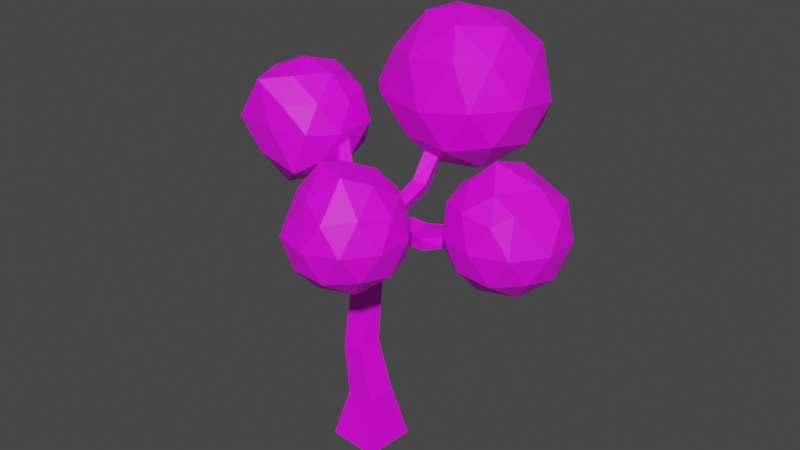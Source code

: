 # Source: tree01.fbx.blend  (saved by Blender 3.4.6; exported with 4.5.12 LTS)
import bpy
from mathutils import Matrix  # noqa: F401  (used for matrix-valued properties, if any)

bpy.ops.wm.read_factory_settings(use_empty=True)
scene = bpy.context.scene
scene.name = 'Scene'

# ---- collections
col_collection = bpy.data.collections.new('Collection'); scene.collection.children.link(col_collection)

# ---- images (referenced by path relative to the original .blend; pixels are not part of the script)
import os
ASSET_DIR = os.environ.get("B2B_ASSET_DIR", "")  # directory of the original .blend (textures are referenced by path, not embedded)
HERE = os.path.dirname(os.path.abspath(__file__))  # packed textures are extracted next to this script under _unpacked/

def load_image(name, relpath, width, height, colorspace="sRGB"):
    """Load a texture the original file referenced (path relative to the .blend, or extracted next to this script)."""
    p = next((c for c in (os.path.join(HERE, relpath), os.path.join(ASSET_DIR, relpath)) if relpath and os.path.exists(c)), "")
    if p:
        img = bpy.data.images.load(p, check_existing=True)
        img.name = name
    else:  # same state as the original file: an image datablock whose file is absent (Cycles renders it pink)
        img = bpy.data.images.new(name, width, height)
        img.source = "FILE"
        img.filepath = "//" + (relpath or name)
    img.colorspace_settings.name = colorspace
    return img
img_imphenziapalette01_png = load_image('ImphenziaPalette01.png', 'ImphenziaPalette01.png', 1024, 1024, 'sRGB')

# ---- materials (node trees are filled in below, after node groups)
mat_material_001 = bpy.data.materials.new('Material.001')
mat_material_001.use_transparent_shadow = False

# ---- material node trees
mat_material_001.use_nodes = True; mat_material_001.node_tree.nodes.clear()
_N = mat_material_001.node_tree.nodes; _L = mat_material_001.node_tree.links
n0 = _N.new('ShaderNodeOutputMaterial'); n0.name = 'Material Output'; n0.location = (300, 300)
n1 = _N.new('ShaderNodeTexImage'); n1.name = 'Image Texture'; n1.location = (-467, 207)
n1.image = img_imphenziapalette01_png
n1.interpolation = 'Closest'
n2 = _N.new('ShaderNodeBsdfPrincipled'); n2.name = 'Principled BSDF'; n2.location = (10, 300)
n2.distribution = 'GGX'
n2.subsurface_method = 'RANDOM_WALK_SKIN'
n2.inputs[3].default_value = 1.45
n2.inputs[27].default_value = (0.0, 0.0, 0.0, 1.0)
n2.inputs[28].default_value = 1.0
_L.new(n2.outputs[0], n0.inputs[0])
_L.new(n1.outputs[0], n2.inputs[0])
n0.is_active_output = True

# ---- world
world_world = bpy.data.worlds.new('World'); scene.world = world_world
world_world.use_nodes = True; world_world.node_tree.nodes.clear()
_N = world_world.node_tree.nodes; _L = world_world.node_tree.links
n0 = _N.new('ShaderNodeOutputWorld'); n0.name = 'World Output'; n0.location = (300, 300)
n1 = _N.new('ShaderNodeBackground'); n1.name = 'Background'; n1.location = (10, 300)
n1.inputs[0].default_value = (0.05088, 0.05088, 0.05088, 1.0)
_L.new(n1.outputs[0], n0.inputs[0])
n0.is_active_output = True
world_world.color = (0.05088, 0.05088, 0.05088)
world_world.use_sun_shadow = False
world_world.sun_shadow_jitter_overblur = 0.0

# ---- meshes
me_cube_001 = bpy.data.meshes.new('Cube.001')
me_cube_001.from_pydata([(-1.124, -0.9673, -1.0), (-0.6525, -0.5738, 0.9333), (-0.9445, 1.025, -1.0), (-0.5458, 0.5515, 0.9333), (0.8688, -1.146, -1.0), (0.4655, -0.6792, 1.067), (1.047, 0.8462, -1.0), (0.5716, 0.4462, 1.067), (-0.9769, -0.4426, 2.795), (-0.9024, 0.4684, 2.784), (-0.03114, 0.4004, 3.052), (-0.1056, -0.5106, 3.063), (-1.353, 0.4529, 5.256), (-1.242, 1.292, 5.31), (-0.4309, 1.171, 5.528), (-0.5417, 0.3316, 5.473), (-0.5337, 1.12, 7.456), (-0.4017, 1.925, 7.599), (0.4579, 1.839, 7.757), (0.3195, 0.6475, 7.576), (0.2949, 1.703, 7.324), (0.2173, 0.7564, 7.251), (-0.7112, 1.01, 7.018), (-0.5566, 1.941, 7.116), (-3.001, 1.59, 8.177), (-2.67, 2.169, 8.271), (-3.273, 1.58, 7.891), (-2.972, 2.161, 7.975), (-4.142, 3.004, 9.417), (-3.959, 3.251, 9.46), (-4.286, 3.02, 9.31), (-4.109, 3.272, 9.351), (1.043, 1.913, 7.696), (0.8308, 0.9573, 7.512), (1.012, 1.763, 7.238), (0.8265, 0.9272, 7.168), (1.704, 1.87, 7.885), (1.572, 0.7663, 7.717), (1.854, 1.717, 7.446), (1.772, 0.7594, 7.312), (2.42, 1.81, 8.113), (2.431, 0.9712, 7.985), (2.763, 1.641, 7.812), (2.688, 0.8071, 7.701), (2.492, 1.806, 8.465), (2.541, 0.9497, 8.375), (2.854, 1.636, 8.307), (2.797, 0.8001, 8.229), (2.63, 1.798, 8.984), (2.75, 0.9417, 8.85), (2.78, 1.644, 8.654), (2.958, 0.7888, 8.538), (3.251, 1.768, 9.315), (3.391, 0.9014, 9.175), (3.404, 1.596, 8.913), (3.545, 0.744, 8.781), (0.3618, 0.2771, 7.596), (0.2579, 0.2109, 7.366), (0.8756, 0.2503, 7.565), (0.8606, 0.1826, 7.29), (0.02689, 0.07403, 7.951), (-0.07954, -0.1288, 7.702), (1.058, 0.08764, 7.807), (0.9868, -0.2395, 7.44), (0.2219, -1.115, 9.098), (0.02833, -1.426, 8.853), (0.7621, -1.119, 8.971), (0.7419, -1.428, 8.72), (-1.282, 1.127, 7.206), (-1.106, 1.951, 7.302), (-1.089, 1.242, 7.616), (-0.9313, 1.921, 7.748), (-0.2694, 3.442, 8.289), (-0.401, 3.735, 7.896), (-0.9576, 3.644, 8.023), (-0.8053, 3.36, 8.38), (-0.1865, 4.214, 9.378), (-0.3474, 4.537, 9.171), (-0.8966, 4.478, 9.303), (-0.7713, 4.136, 9.553), (-0.2231, 4.213, 9.662), (-0.385, 4.577, 9.339), (-0.9631, 4.681, 9.578), (-0.7836, 4.701, 10.0), (-0.1168, 5.63, 9.667), (-0.3838, 5.149, 8.967), (-1.084, 5.221, 9.203), (-0.6982, 5.645, 9.829), (-0.0527, 6.397, 9.562), (-0.2476, 6.191, 9.014), (-0.8369, 6.252, 9.213), (-0.5788, 6.435, 9.721), (0.6778, -1.974, 6.674), (2.3, -3.153, 7.913), (0.05821, -3.881, 7.913), (-1.327, -1.974, 7.913), (0.05821, -0.06732, 7.913), (2.3, -0.7957, 7.913), (1.297, -3.881, 9.918), (-0.766, -2.776, 10.21), (-0.9444, -0.7957, 9.918), (1.297, -0.06732, 9.918), (2.683, -1.974, 9.918), (0.2839, -1.755, 11.21), (0.3136, -3.095, 7.009), (1.631, -2.667, 7.009), (1.267, -3.788, 7.737), (2.585, -1.974, 7.737), (1.631, -1.282, 7.009), (-0.5008, -1.974, 7.009), (-0.865, -3.095, 7.737), (0.3136, -0.8534, 7.009), (-0.865, -0.8534, 7.737), (1.267, -0.1607, 7.737), (2.81, -2.667, 8.916), (2.81, -1.282, 8.916), (0.6778, -4.216, 8.916), (1.995, -3.788, 8.916), (-1.454, -2.667, 8.916), (-0.6399, -3.788, 8.916), (-0.6399, -0.1606, 8.916), (-1.454, -1.282, 8.916), (1.995, -0.1606, 8.916), (0.6778, 0.2675, 8.916), (2.221, -3.095, 10.09), (0.2669, -3.411, 10.39), (-1.229, -1.974, 10.09), (0.08852, -0.1607, 10.09), (2.168, -1.014, 10.2), (1.11, -2.657, 11.13), (1.856, -1.974, 10.82), (-0.2559, -2.202, 11.14), (-0.2757, -1.282, 10.82), (1.042, -0.8534, 10.82), (4.892, 1.336, 6.674), (6.514, 0.1571, 7.913), (4.272, -0.5713, 7.913), (2.887, 1.336, 7.913), (4.272, 3.243, 7.913), (6.514, 2.514, 7.913), (5.512, -0.5713, 9.918), (3.26, 0.1235, 9.909), (3.26, 2.564, 9.909), (5.512, 3.243, 9.918), (6.897, 1.336, 9.918), (4.498, 1.05, 11.4), (4.528, 0.2148, 7.009), (5.846, 0.6429, 7.009), (5.481, -0.478, 7.737), (6.799, 1.336, 7.737), (5.846, 2.028, 7.009), (3.713, 1.336, 7.009), (3.349, 0.2148, 7.737), (4.528, 2.457, 7.009), (3.349, 2.457, 7.737), (5.481, 3.149, 7.737), (7.024, 0.6429, 8.916), (7.024, 2.028, 8.916), (4.892, -0.9061, 8.916), (6.21, -0.478, 8.916), (2.76, 0.6429, 8.916), (3.574, -0.478, 8.916), (3.574, 3.149, 8.916), (2.76, 2.028, 8.916), (6.21, 3.149, 8.916), (4.892, 3.577, 8.916), (6.041, -0.07058, 10.33), (4.329, -0.5339, 10.09), (2.965, 1.344, 10.09), (4.303, 3.149, 10.09), (6.435, 2.457, 10.09), (5.119, 0.1152, 10.72), (6.071, 1.336, 10.82), (3.842, 0.5731, 10.69), (3.952, 2.061, 10.85), (4.871, 2.178, 11.07), (-0.2142, 6.113, 8.269), (2.078, 4.34, 10.12), (-1.065, 3.323, 10.12), (-3.009, 5.925, 10.11), (-1.066, 8.675, 10.11), (2.077, 7.647, 10.12), (1.04, 3.248, 13.3), (-2.456, 4.248, 13.01), (-2.457, 7.557, 13.01), (0.686, 8.572, 13.02), (2.629, 5.893, 13.02), (-0.04506, 5.64, 14.72), (-0.7168, 4.489, 8.788), (1.131, 5.085, 8.791), (0.6278, 3.463, 9.86), (2.475, 6.004, 9.861), (1.13, 7.03, 8.789), (-1.86, 6.069, 8.78), (-2.363, 4.45, 9.844), (-0.7176, 7.636, 8.783), (-2.362, 7.582, 9.855), (0.6275, 8.549, 9.858), (2.8, 4.97, 11.57), (2.919, 6.778, 11.42), (-0.09382, 2.703, 11.42), (1.658, 3.402, 11.57), (-3.18, 4.187, 11.56), (-2.487, 3.486, 11.42), (-2.038, 8.496, 11.56), (-3.179, 6.128, 11.56), (1.777, 8.351, 11.42), (-0.1901, 9.093, 11.56), (1.983, 4.309, 13.28), (-0.9067, 3.175, 13.23), (-2.991, 5.958, 13.22), (-1.007, 8.434, 13.27), (1.982, 7.457, 13.28), (0.3377, 4.262, 14.34), (1.598, 5.697, 14.19), (-1.475, 4.896, 14.43), (-1.511, 6.816, 14.33), (0.4569, 7.269, 14.19), (-6.07, 3.312, 7.214), (-4.313, 2.035, 8.556), (-6.741, 1.246, 8.556), (-8.242, 3.312, 8.556), (-6.741, 5.377, 8.556), (-4.313, 4.588, 8.556), (-5.399, 1.246, 10.73), (-7.629, 2.534, 11.13), (-7.827, 4.588, 10.73), (-5.399, 5.377, 10.73), (-3.899, 3.312, 10.73), (-6.07, 3.312, 12.07), (-6.443, 2.297, 7.028), (-5.037, 2.561, 7.576), (-5.044, 1.281, 8.096), (-4.005, 3.312, 8.365), (-5.037, 4.062, 7.576), (-7.346, 3.312, 7.576), (-7.741, 2.098, 8.365), (-6.465, 4.526, 7.576), (-7.741, 4.526, 8.365), (-5.432, 5.276, 8.365), (-3.761, 2.561, 9.642), (-3.624, 4.185, 9.775), (-5.933, 1.006, 9.775), (-4.506, 1.47, 9.775), (-8.379, 2.561, 9.642), (-7.841, 1.281, 9.825), (-7.497, 5.276, 9.642), (-8.181, 4.56, 10.05), (-4.643, 5.276, 9.642), (-6.07, 5.739, 9.642), (-4.385, 2.056, 10.89), (-6.773, 1.281, 11.55), (-8.135, 3.312, 10.92), (-6.708, 5.276, 10.92), (-4.399, 4.526, 10.92), (-5.676, 2.098, 11.71), (-4.794, 3.312, 11.71), (-7.103, 2.561, 11.71), (-7.103, 4.062, 11.71), (-5.676, 4.526, 11.71)], [], [(0, 1, 3, 2), (2, 3, 7, 6), (6, 7, 5, 4), (4, 5, 1, 0), (2, 6, 4, 0), (5, 7, 10, 11), (11, 10, 14, 15), (3, 1, 8, 9), (1, 5, 11, 8), (7, 3, 9, 10), (18, 19, 33, 32), (9, 8, 12, 13), (8, 11, 15, 12), (10, 9, 13, 14), (18, 17, 16, 19), (69, 68, 26, 27), (22, 21, 19, 16), (20, 23, 17, 18), (14, 13, 23, 20), (12, 15, 21, 22), (13, 12, 22, 23), (15, 14, 20, 21), (27, 26, 30, 31), (68, 70, 24, 26), (70, 71, 25, 24), (71, 69, 27, 25), (31, 30, 28, 29), (26, 24, 28, 30), (25, 27, 31, 29), (24, 25, 29, 28), (35, 34, 38, 39), (19, 21, 57, 56), (20, 18, 32, 34), (21, 20, 34, 35), (38, 36, 40, 42), (34, 32, 36, 38), (33, 35, 39, 37), (32, 33, 37, 36), (41, 43, 47, 45), (37, 39, 43, 41), (36, 37, 41, 40), (39, 38, 42, 43), (47, 46, 50, 51), (40, 41, 45, 44), (43, 42, 46, 47), (42, 40, 44, 46), (49, 51, 55, 53), (46, 44, 48, 50), (45, 47, 51, 49), (44, 45, 49, 48), (55, 54, 52, 53), (48, 49, 53, 52), (51, 50, 54, 55), (50, 48, 52, 54), (56, 57, 61, 60), (21, 35, 59, 57), (33, 19, 56, 58), (35, 33, 58, 59), (61, 63, 67, 65), (57, 59, 63, 61), (59, 58, 62, 63), (58, 56, 60, 62), (64, 65, 67, 66), (63, 62, 66, 67), (62, 60, 64, 66), (60, 61, 65, 64), (23, 69, 74, 73), (16, 17, 71, 70), (22, 16, 70, 68), (23, 22, 68, 69), (73, 74, 78, 77), (71, 17, 72, 75), (17, 23, 73, 72), (69, 71, 75, 74), (79, 76, 80, 83), (75, 72, 76, 79), (72, 73, 77, 76), (74, 75, 79, 78), (83, 80, 84, 87), (76, 77, 81, 80), (78, 79, 83, 82), (77, 78, 82, 81), (87, 84, 88, 91), (80, 81, 85, 84), (82, 83, 87, 86), (81, 82, 86, 85), (88, 89, 90, 91), (84, 85, 89, 88), (86, 87, 91, 90), (85, 86, 90, 89), (92, 105, 104), (93, 105, 107), (92, 104, 109), (92, 109, 111), (92, 111, 108), (93, 107, 114), (94, 106, 116), (95, 110, 118), (96, 112, 120), (97, 113, 122), (93, 114, 117), (94, 116, 119), (95, 118, 121), (96, 120, 123), (97, 122, 115), (98, 124, 129), (99, 125, 131), (100, 126, 132), (101, 127, 133), (102, 128, 130), (130, 133, 103), (130, 128, 133), (128, 101, 133), (133, 132, 103), (133, 127, 132), (127, 100, 132), (132, 131, 103), (132, 126, 131), (126, 99, 131), (131, 129, 103), (131, 125, 129), (125, 98, 129), (129, 130, 103), (129, 124, 130), (124, 102, 130), (115, 128, 102), (115, 122, 128), (122, 101, 128), (123, 127, 101), (123, 120, 127), (120, 100, 127), (121, 126, 100), (121, 118, 126), (118, 99, 126), (119, 125, 99), (119, 116, 125), (116, 98, 125), (117, 124, 98), (117, 114, 124), (114, 102, 124), (122, 123, 101), (122, 113, 123), (113, 96, 123), (120, 121, 100), (120, 112, 121), (112, 95, 121), (118, 119, 99), (118, 110, 119), (110, 94, 119), (116, 117, 98), (116, 106, 117), (106, 93, 117), (114, 115, 102), (114, 107, 115), (107, 97, 115), (108, 113, 97), (108, 111, 113), (111, 96, 113), (111, 112, 96), (111, 109, 112), (109, 95, 112), (109, 110, 95), (109, 104, 110), (104, 94, 110), (107, 108, 97), (107, 105, 108), (105, 92, 108), (104, 106, 94), (104, 105, 106), (105, 93, 106), (134, 147, 146), (135, 147, 149), (134, 146, 151), (134, 151, 153), (134, 153, 150), (135, 149, 156), (136, 148, 158), (137, 152, 160), (138, 154, 162), (139, 155, 164), (135, 156, 159), (136, 158, 161), (137, 160, 163), (138, 162, 165), (139, 164, 157), (140, 166, 171), (141, 167, 173), (142, 168, 174), (143, 169, 175), (144, 170, 172), (172, 175, 145), (172, 170, 175), (170, 143, 175), (175, 174, 145), (175, 169, 174), (169, 142, 174), (174, 173, 145), (174, 168, 173), (168, 141, 173), (173, 171, 145), (173, 167, 171), (167, 140, 171), (171, 172, 145), (171, 166, 172), (166, 144, 172), (157, 170, 144), (157, 164, 170), (164, 143, 170), (165, 169, 143), (165, 162, 169), (162, 142, 169), (163, 168, 142), (163, 160, 168), (160, 141, 168), (161, 167, 141), (161, 158, 167), (158, 140, 167), (159, 166, 140), (159, 156, 166), (156, 144, 166), (164, 165, 143), (164, 155, 165), (155, 138, 165), (162, 163, 142), (162, 154, 163), (154, 137, 163), (160, 161, 141), (160, 152, 161), (152, 136, 161), (158, 159, 140), (158, 148, 159), (148, 135, 159), (156, 157, 144), (156, 149, 157), (149, 139, 157), (150, 155, 139), (150, 153, 155), (153, 138, 155), (153, 154, 138), (153, 151, 154), (151, 137, 154), (151, 152, 137), (151, 146, 152), (146, 136, 152), (149, 150, 139), (149, 147, 150), (147, 134, 150), (146, 148, 136), (146, 147, 148), (147, 135, 148), (176, 189, 188), (177, 189, 191), (176, 188, 193), (176, 193, 195), (176, 195, 192), (177, 191, 198), (178, 190, 200), (179, 194, 202), (180, 196, 204), (181, 197, 206), (177, 198, 201), (178, 200, 203), (179, 202, 205), (180, 204, 207), (181, 206, 199), (182, 208, 213), (183, 209, 215), (184, 210, 216), (185, 211, 217), (186, 212, 214), (214, 217, 187), (214, 212, 217), (212, 185, 217), (217, 216, 187), (217, 211, 216), (211, 184, 216), (216, 215, 187), (216, 210, 215), (210, 183, 215), (215, 213, 187), (215, 209, 213), (209, 182, 213), (213, 214, 187), (213, 208, 214), (208, 186, 214), (199, 212, 186), (199, 206, 212), (206, 185, 212), (207, 211, 185), (207, 204, 211), (204, 184, 211), (205, 210, 184), (205, 202, 210), (202, 183, 210), (203, 209, 183), (203, 200, 209), (200, 182, 209), (201, 208, 182), (201, 198, 208), (198, 186, 208), (206, 207, 185), (206, 197, 207), (197, 180, 207), (204, 205, 184), (204, 196, 205), (196, 179, 205), (202, 203, 183), (202, 194, 203), (194, 178, 203), (200, 201, 182), (200, 190, 201), (190, 177, 201), (198, 199, 186), (198, 191, 199), (191, 181, 199), (192, 197, 181), (192, 195, 197), (195, 180, 197), (195, 196, 180), (195, 193, 196), (193, 179, 196), (193, 194, 179), (193, 188, 194), (188, 178, 194), (191, 192, 181), (191, 189, 192), (189, 176, 192), (188, 190, 178), (188, 189, 190), (189, 177, 190), (218, 231, 230), (219, 231, 233), (218, 230, 235), (218, 235, 237), (218, 237, 234), (219, 233, 240), (220, 232, 242), (221, 236, 244), (222, 238, 246), (223, 239, 248), (219, 240, 243), (220, 242, 245), (221, 244, 247), (222, 246, 249), (223, 248, 241), (224, 250, 255), (225, 251, 257), (226, 252, 258), (227, 253, 259), (228, 254, 256), (256, 259, 229), (256, 254, 259), (254, 227, 259), (259, 258, 229), (259, 253, 258), (253, 226, 258), (258, 257, 229), (258, 252, 257), (252, 225, 257), (257, 255, 229), (257, 251, 255), (251, 224, 255), (255, 256, 229), (255, 250, 256), (250, 228, 256), (241, 254, 228), (241, 248, 254), (248, 227, 254), (249, 253, 227), (249, 246, 253), (246, 226, 253), (247, 252, 226), (247, 244, 252), (244, 225, 252), (245, 251, 225), (245, 242, 251), (242, 224, 251), (243, 250, 224), (243, 240, 250), (240, 228, 250), (248, 249, 227), (248, 239, 249), (239, 222, 249), (246, 247, 226), (246, 238, 247), (238, 221, 247), (244, 245, 225), (244, 236, 245), (236, 220, 245), (242, 243, 224), (242, 232, 243), (232, 219, 243), (240, 241, 228), (240, 233, 241), (233, 223, 241), (234, 239, 223), (234, 237, 239), (237, 222, 239), (237, 238, 222), (237, 235, 238), (235, 221, 238), (235, 236, 221), (235, 230, 236), (230, 220, 236), (233, 234, 223), (233, 231, 234), (231, 218, 234), (230, 232, 220), (230, 231, 232), (231, 219, 232)])
_uv = me_cube_001.uv_layers.new(name='UVMap')
_uv.uv.foreach_set('vector', [0.8066, 0.5664, 0.8066, 0.5664, 0.8066, 0.5664, 0.8066, 0.5664, 0.8066, 0.5664, 0.8066, 0.5664, 0.8066, 0.5664, 0.8066, 0.5664, 0.8066, 0.5664, 0.8066, 0.5664, 0.8066, 0.5664, 0.8066, 0.5664, 0.8066, 0.5664, 0.8066, 0.5664, 0.8066, 0.5664, 0.8066, 0.5664, 0.8066, 0.5664, 0.8066, 0.5664, 0.8066, 0.5664, 0.8066, 0.5664, 0.8066, 0.5664, 0.8066, 0.5664, 0.8066, 0.5664, 0.8066, 0.5664, 0.8066, 0.5664, 0.8066, 0.5664, 0.8066, 0.5664, 0.8066, 0.5664, 0.8066, 0.5664, 0.8066, 0.5664, 0.8066, 0.5664, 0.8066, 0.5664, 0.8066, 0.5664, 0.8066, 0.5664, 0.8066, 0.5664, 0.8066, 0.5664, 0.8066, 0.5664, 0.8066, 0.5664, 0.8066, 0.5664, 0.8066, 0.5664, 0.8066, 0.5664, 0.8066, 0.5664, 0.8066, 0.5664, 0.8066, 0.5664, 0.8066, 0.5664, 0.8066, 0.5664, 0.8066, 0.5664, 0.8066, 0.5664, 0.8066, 0.5664, 0.8066, 0.5664, 0.8066, 0.5664, 0.8066, 0.5664, 0.8066, 0.5664, 0.8066, 0.5664, 0.8066, 0.5664, 0.8066, 0.5664, 0.8066, 0.5664, 0.8066, 0.5664, 0.8066, 0.5664, 0.8066, 0.5664, 0.8066, 0.5664, 0.8066, 0.5664, 0.8066, 0.5664, 0.8066, 0.5664, 0.8066, 0.5664, 0.8066, 0.5664, 0.8066, 0.5664, 0.8066, 0.5664, 0.8066, 0.5664, 0.8066, 0.5664, 0.8066, 0.5664, 0.8066, 0.5664, 0.8066, 0.5664, 0.8066, 0.5664, 0.8066, 0.5664, 0.8066, 0.5664, 0.8066, 0.5664, 0.8066, 0.5664, 0.8066, 0.5664, 0.8066, 0.5664, 0.8066, 0.5664, 0.8066, 0.5664, 0.8066, 0.5664, 0.8066, 0.5664, 0.8066, 0.5664, 0.8066, 0.5664, 0.8066, 0.5664, 0.8066, 0.5664, 0.8066, 0.5664, 0.8066, 0.5664, 0.8066, 0.5664, 0.8066, 0.5664, 0.8066, 0.5664, 0.8066, 0.5664, 0.8066, 0.5664, 0.8066, 0.5664, 0.8066, 0.5664, 0.8066, 0.5664, 0.8066, 0.5664, 0.8066, 0.5664, 0.8066, 0.5664, 0.8066, 0.5664, 0.8066, 0.5664, 0.8066, 0.5664, 0.8066, 0.5664, 0.8066, 0.5664, 0.8066, 0.5664, 0.8066, 0.5664, 0.8066, 0.5664, 0.8066, 0.5664, 0.8066, 0.5664, 0.8066, 0.5664, 0.8066, 0.5664, 0.8066, 0.5664, 0.8066, 0.5664, 0.8066, 0.5664, 0.8066, 0.5664, 0.8066, 0.5664, 0.8066, 0.5664, 0.8066, 0.5664, 0.8066, 0.5664, 0.8066, 0.5664, 0.8066, 0.5664, 0.8066, 0.5664, 0.8066, 0.5664, 0.8066, 0.5664, 0.8066, 0.5664, 0.8066, 0.5664, 0.8066, 0.5664, 0.8066, 0.5664, 0.8066, 0.5664, 0.8066, 0.5664, 0.8066, 0.5664, 0.8066, 0.5664, 0.8066, 0.5664, 0.8066, 0.5664, 0.8066, 0.5664, 0.8066, 0.5664, 0.8066, 0.5664, 0.8066, 0.5664, 0.8066, 0.5664, 0.8066, 0.5664, 0.8066, 0.5664, 0.8066, 0.5664, 0.8066, 0.5664, 0.8066, 0.5664, 0.8066, 0.5664, 0.8066, 0.5664, 0.8066, 0.5664, 0.8066, 0.5664, 0.8066, 0.5664, 0.8066, 0.5664, 0.8066, 0.5664, 0.8066, 0.5664, 0.8066, 0.5664, 0.8066, 0.5664, 0.8066, 0.5664, 0.8066, 0.5664, 0.8066, 0.5664, 0.8066, 0.5664, 0.8066, 0.5664, 0.8066, 0.5664, 0.8066, 0.5664, 0.8066, 0.5664, 0.8066, 0.5664, 0.8066, 0.5664, 0.8066, 0.5664, 0.8066, 0.5664, 0.8066, 0.5664, 0.8066, 0.5664, 0.8066, 0.5664, 0.8066, 0.5664, 0.8066, 0.5664, 0.8066, 0.5664, 0.8066, 0.5664, 0.8066, 0.5664, 0.8066, 0.5664, 0.8066, 0.5664, 0.8066, 0.5664, 0.8066, 0.5664, 0.8066, 0.5664, 0.8066, 0.5664, 0.8066, 0.5664, 0.8066, 0.5664, 0.8066, 0.5664, 0.8066, 0.5664, 0.8066, 0.5664, 0.8066, 0.5664, 0.8066, 0.5664, 0.8066, 0.5664, 0.8066, 0.5664, 0.8066, 0.5664, 0.8066, 0.5664, 0.8066, 0.5664, 0.8066, 0.5664, 0.8066, 0.5664, 0.8066, 0.5664, 0.8066, 0.5664, 0.8066, 0.5664, 0.8066, 0.5664, 0.8066, 0.5664, 0.8066, 0.5664, 0.8066, 0.5664, 0.8066, 0.5664, 0.8066, 0.5664, 0.8066, 0.5664, 0.8066, 0.5664, 0.8066, 0.5664, 0.8066, 0.5664, 0.8066, 0.5664, 0.8066, 0.5664, 0.8066, 0.5664, 0.8066, 0.5664, 0.8066, 0.5664, 0.8066, 0.5664, 0.8066, 0.5664, 0.8066, 0.5664, 0.8066, 0.5664, 0.8066, 0.5664, 0.8066, 0.5664, 0.8066, 0.5664, 0.8066, 0.5664, 0.8066, 0.5664, 0.8066, 0.5664, 0.8066, 0.5664, 0.8066, 0.5664, 0.8066, 0.5664, 0.8066, 0.5664, 0.8066, 0.5664, 0.8066, 0.5664, 0.8066, 0.5664, 0.8066, 0.5664, 0.8066, 0.5664, 0.8066, 0.5664, 0.8066, 0.5664, 0.8066, 0.5664, 0.8066, 0.5664, 0.8066, 0.5664, 0.8066, 0.5664, 0.8066, 0.5664, 0.8066, 0.5664, 0.8066, 0.5664, 0.8066, 0.5664, 0.8066, 0.5664, 0.8066, 0.5664, 0.8066, 0.5664, 0.8066, 0.5664, 0.8066, 0.5664, 0.8066, 0.5664, 0.8066, 0.5664, 0.8066, 0.5664, 0.8066, 0.5664, 0.8066, 0.5664, 0.8066, 0.5664, 0.8066, 0.5664, 0.8066, 0.5664, 0.8066, 0.5664, 0.8066, 0.5664, 0.8066, 0.5664, 0.8066, 0.5664, 0.8066, 0.5664, 0.8066, 0.5664, 0.8066, 0.5664, 0.8066, 0.5664, 0.8066, 0.5664, 0.8066, 0.5664, 0.8066, 0.5664, 0.8066, 0.5664, 0.8066, 0.5664, 0.8066, 0.5664, 0.8066, 0.5664, 0.8066, 0.5664, 0.8066, 0.5664, 0.8066, 0.5664, 0.8066, 0.5664, 0.8066, 0.5664, 0.8066, 0.5664, 0.8066, 0.5664, 0.8066, 0.5664, 0.8066, 0.5664, 0.8066, 0.5664, 0.8066, 0.5664, 0.8066, 0.5664, 0.8066, 0.5664, 0.8066, 0.5664, 0.8066, 0.5664, 0.8066, 0.5664, 0.8066, 0.5664, 0.8066, 0.5664, 0.8066, 0.5664, 0.8066, 0.5664, 0.8066, 0.5664, 0.8066, 0.5664, 0.8066, 0.5664, 0.8066, 0.5664, 0.8066, 0.5664, 0.8066, 0.5664, 0.8066, 0.5664, 0.8066, 0.5664, 0.8066, 0.5664, 0.8066, 0.5664, 0.8066, 0.5664, 0.8066, 0.5664, 0.8066, 0.5664, 0.8066, 0.5664, 0.8066, 0.5664, 0.8066, 0.5664, 0.8066, 0.5664, 0.8066, 0.5664, 0.8066, 0.5664, 0.8066, 0.5664, 0.8066, 0.5664, 0.8066, 0.5664, 0.8066, 0.5664, 0.8066, 0.5664, 0.8066, 0.5664, 0.8066, 0.5664, 0.8066, 0.5664, 0.8066, 0.5664, 0.8066, 0.5664, 0.8066, 0.5664, 0.8066, 0.5664, 0.8066, 0.5664, 0.8066, 0.5664, 0.8066, 0.5664, 0.8066, 0.5664, 0.8066, 0.5664, 0.8066, 0.5664, 0.8066, 0.5664, 0.8066, 0.5664, 0.8066, 0.5664, 0.8066, 0.5664, 0.8066, 0.5664, 0.8066, 0.5664, 0.8066, 0.5664, 0.8066, 0.5664, 0.8066, 0.5664, 0.8066, 0.5664, 0.8066, 0.5664, 0.8066, 0.5664, 0.8066, 0.5664, 0.8066, 0.5664, 0.8066, 0.5664, 0.8066, 0.5664, 0.8066, 0.5664, 0.8066, 0.5664, 0.8066, 0.5664, 0.8066, 0.5664, 0.8066, 0.5664, 0.8066, 0.5664, 0.8066, 0.5664, 0.8066, 0.5664, 0.8066, 0.5664, 0.8066, 0.5664, 0.8066, 0.5664, 0.8066, 0.5664, 0.8066, 0.5664, 0.8066, 0.5664, 0.8066, 0.5664, 0.8066, 0.5664, 0.7812, 0.7792, 0.7812, 0.7792, 0.7813, 0.7792, 0.7812, 0.7792, 0.7812, 0.7792, 0.7812, 0.7792, 0.7812, 0.7792, 0.7813, 0.7792, 0.7812, 0.7792, 0.7812, 0.7792, 0.7812, 0.7792, 0.7812, 0.7792, 0.7812, 0.7792, 0.7812, 0.7792, 0.7813, 0.7792, 0.7812, 0.7792, 0.7812, 0.7792, 0.7812, 0.7792, 0.7812, 0.7792, 0.7812, 0.7792, 0.7812, 0.7792, 0.7812, 0.7792, 0.7812, 0.7792, 0.7812, 0.7792, 0.7813, 0.7792, 0.7812, 0.7792, 0.7813, 0.7792, 0.7812, 0.7792, 0.7812, 0.7792, 0.7812, 0.7792, 0.7812, 0.7792, 0.7812, 0.7792, 0.7812, 0.7792, 0.7812, 0.7792, 0.7812, 0.7792, 0.7813, 0.7792, 0.7812, 0.7792, 0.7812, 0.7792, 0.7812, 0.7792, 0.7813, 0.7792, 0.7813, 0.7792, 0.7812, 0.7792, 0.7812, 0.7792, 0.7812, 0.7792, 0.7812, 0.7792, 0.7812, 0.7792, 0.7813, 0.7792, 0.7813, 0.7792, 0.7812, 0.7792, 0.7813, 0.7792, 0.7812, 0.7792, 0.7812, 0.7792, 0.7812, 0.7792, 0.7812, 0.7792, 0.7812, 0.7792, 0.7812, 0.7792, 0.7813, 0.7792, 0.7812, 0.7792, 0.7812, 0.7792, 0.7812, 0.7792, 0.7812, 0.7792, 0.7813, 0.7792, 0.7812, 0.7792, 0.7812, 0.7792, 0.7812, 0.7792, 0.7813, 0.7792, 0.7812, 0.7792, 0.7812, 0.7792, 0.7813, 0.7792, 0.7813, 0.7792, 0.7812, 0.7792, 0.7812, 0.7792, 0.7813, 0.7792, 0.7812, 0.7792, 0.7812, 0.7792, 0.7812, 0.7792, 0.7812, 0.7792, 0.7812, 0.7792, 0.7812, 0.7792, 0.7812, 0.7792, 0.7812, 0.7792, 0.7812, 0.7792, 0.7812, 0.7792, 0.7812, 0.7792, 0.7812, 0.7792, 0.7812, 0.7792, 0.7812, 0.7792, 0.7812, 0.7792, 0.7813, 0.7792, 0.7812, 0.7792, 0.7812, 0.7792, 0.7813, 0.7792, 0.7813, 0.7792, 0.7813, 0.7792, 0.7812, 0.7792, 0.7813, 0.7792, 0.7813, 0.7792, 0.7812, 0.7792, 0.7812, 0.7792, 0.7813, 0.7792, 0.7813, 0.7792, 0.7812, 0.7792, 0.7813, 0.7792, 0.7812, 0.7792, 0.7812, 0.7792, 0.7812, 0.7792, 0.7812, 0.7792, 0.7812, 0.7792, 0.7812, 0.7792, 0.7812, 0.7792, 0.7812, 0.7792, 0.7812, 0.7792, 0.7812, 0.7792, 0.7812, 0.7792, 0.7812, 0.7792, 0.7812, 0.7792, 0.7812, 0.7792, 0.7812, 0.7792, 0.7813, 0.7792, 0.7812, 0.7792, 0.7813, 0.7792, 0.7812, 0.7792, 0.7812, 0.7792, 0.7812, 0.7792, 0.7812, 0.7792, 0.7812, 0.7792, 0.7812, 0.7792, 0.7812, 0.7792, 0.7812, 0.7792, 0.7812, 0.7792, 0.7812, 0.7792, 0.7812, 0.7792, 0.7813, 0.7792, 0.7813, 0.7792, 0.7812, 0.7792, 0.7813, 0.7792, 0.7812, 0.7792, 0.7813, 0.7792, 0.7812, 0.7792, 0.7812, 0.7792, 0.7813, 0.7792, 0.7812, 0.7792, 0.7813, 0.7792, 0.7812, 0.7792, 0.7812, 0.7792, 0.7812, 0.7792, 0.7813, 0.7792, 0.7812, 0.7792, 0.7812, 0.7792, 0.7813, 0.7792, 0.7812, 0.7792, 0.7812, 0.7792, 0.7812, 0.7792, 0.7812, 0.7792, 0.7812, 0.7792, 0.7812, 0.7792, 0.7812, 0.7792, 0.7813, 0.7792, 0.7812, 0.7792, 0.7813, 0.7792, 0.7812, 0.7792, 0.7812, 0.7792, 0.7813, 0.7792, 0.7812, 0.7792, 0.7812, 0.7792, 0.7812, 0.7792, 0.7812, 0.7792, 0.7812, 0.7792, 0.7812, 0.7792, 0.7813, 0.7792, 0.7812, 0.7792, 0.7812, 0.7792, 0.7812, 0.7792, 0.7813, 0.7792, 0.7812, 0.7792, 0.7812, 0.7792, 0.7813, 0.7792, 0.7812, 0.7792, 0.7812, 0.7792, 0.7812, 0.7792, 0.7812, 0.7792, 0.7812, 0.7792, 0.7812, 0.7792, 0.7812, 0.7792, 0.7812, 0.7792, 0.7812, 0.7792, 0.7812, 0.7792, 0.7812, 0.7792, 0.7812, 0.7792, 0.7812, 0.7792, 0.7812, 0.7792, 0.7812, 0.7792, 0.7812, 0.7792, 0.7812, 0.7792, 0.7812, 0.7792, 0.7813, 0.7792, 0.7812, 0.7792, 0.7812, 0.7792, 0.7813, 0.7792, 0.7812, 0.7792, 0.7812, 0.7792, 0.7812, 0.7792, 0.7813, 0.7792, 0.7812, 0.7792, 0.7812, 0.7792, 0.7812, 0.7792, 0.7813, 0.7792, 0.7812, 0.7792, 0.7812, 0.7792, 0.7812, 0.7792, 0.7812, 0.7792, 0.7812, 0.7792, 0.7812, 0.7792, 0.7812, 0.7792, 0.7812, 0.7792, 0.7812, 0.7792, 0.7812, 0.7792, 0.7813, 0.7792, 0.7812, 0.7792, 0.7813, 0.7792, 0.7812, 0.7792, 0.7812, 0.7792, 0.7812, 0.7792, 0.7813, 0.7792, 0.7812, 0.7792, 0.7812, 0.7792, 0.7812, 0.7792, 0.7813, 0.7792, 0.7812, 0.7792, 0.7812, 0.7792, 0.7813, 0.7792, 0.7813, 0.7792, 0.7812, 0.7792, 0.7812, 0.7792, 0.7813, 0.7792, 0.7812, 0.7792, 0.7812, 0.7792, 0.7812, 0.7792, 0.7812, 0.7792, 0.7812, 0.7792, 0.7812, 0.7792, 0.7812, 0.7792, 0.7813, 0.7792, 0.7812, 0.7792, 0.7812, 0.7792, 0.7813, 0.7792, 0.7812, 0.7792, 0.7813, 0.7792, 0.7812, 0.7792, 0.7812, 0.7792, 0.7812, 0.7792, 0.7813, 0.7792, 0.7812, 0.7792, 0.7813, 0.7792, 0.7812, 0.7792, 0.7812, 0.7792, 0.7813, 0.7792, 0.7812, 0.7792, 0.7812, 0.7792, 0.7813, 0.7792, 0.7812, 0.7792, 0.7812, 0.7792, 0.7812, 0.7792, 0.7813, 0.7792, 0.7812, 0.7792, 0.7812, 0.7792, 0.7812, 0.7792, 0.7813, 0.7792, 0.7812, 0.7792, 0.7812, 0.7792, 0.7812, 0.7792, 0.7812, 0.7792, 0.7812, 0.7792, 0.7812, 0.7792, 0.7812, 0.7792, 0.7812, 0.7792, 0.7812, 0.7792, 0.7813, 0.7792, 0.7813, 0.7792, 0.7812, 0.7792, 0.7812, 0.7792, 0.7812, 0.7792, 0.7813, 0.7792, 0.7812, 0.7792, 0.7812, 0.7792, 0.7813, 0.7792, 0.7812, 0.7792, 0.7812, 0.7792, 0.7812, 0.7792, 0.7812, 0.7792, 0.7812, 0.7792, 0.7812, 0.7792, 0.7812, 0.7792, 0.7812, 0.7792, 0.7812, 0.7792, 0.7812, 0.7792, 0.7813, 0.7792, 0.7812, 0.7792, 0.7812, 0.7792, 0.7813, 0.7792, 0.7813, 0.7792, 0.7813, 0.7792, 0.7813, 0.7792, 0.7813, 0.7792, 0.7812, 0.7792, 0.7813, 0.7792, 0.7812, 0.7792, 0.7812, 0.7792, 0.7813, 0.7792, 0.7813, 0.7792, 0.7812, 0.7792, 0.7813, 0.7792, 0.7813, 0.7792, 0.7812, 0.7792, 0.7812, 0.7792, 0.7812, 0.7792, 0.7812, 0.7792, 0.7812, 0.7792, 0.7812, 0.7792, 0.7812, 0.7792, 0.7813, 0.7792, 0.7812, 0.7792, 0.7812, 0.7792, 0.7812, 0.7792, 0.7812, 0.7792, 0.7812, 0.7792, 0.7812, 0.7792, 0.7812, 0.7792, 0.7812, 0.7792, 0.7813, 0.7792, 0.7812, 0.7792, 0.7812, 0.7792, 0.7812, 0.7792, 0.7812, 0.7792, 0.7813, 0.7792, 0.7812, 0.7792, 0.7812, 0.7792, 0.7813, 0.7792, 0.7813, 0.7792, 0.7812, 0.7792, 0.7812, 0.7792, 0.7813, 0.7792, 0.7812, 0.7792, 0.7812, 0.7792, 0.7813, 0.7792, 0.7812, 0.7792, 0.7812, 0.7792, 0.7812, 0.7792, 0.7812, 0.7792, 0.7812, 0.7792, 0.7812, 0.7792, 0.7812, 0.7792, 0.7812, 0.7792, 0.7812, 0.7792, 0.7812, 0.7792, 0.7812, 0.7792, 0.7812, 0.7792, 0.7812, 0.7792, 0.7812, 0.7792, 0.7812, 0.7792, 0.7812, 0.7792, 0.7812, 0.7792, 0.7812, 0.7792, 0.7813, 0.7792, 0.7812, 0.7792, 0.7812, 0.7792, 0.7813, 0.7792, 0.7813, 0.7792, 0.7812, 0.7792, 0.7813, 0.7792, 0.7812, 0.7792, 0.7812, 0.7792, 0.7812, 0.7792, 0.7812, 0.7792, 0.7812, 0.7792, 0.7812, 0.7792, 0.7812, 0.7792, 0.7812, 0.7792, 0.7812, 0.7792, 0.7813, 0.7792, 0.7812, 0.7792, 0.7812, 0.7792, 0.7812, 0.7792, 0.7813, 0.7792, 0.7812, 0.7792, 0.7812, 0.7792, 0.7812, 0.7792, 0.7812, 0.7792, 0.7812, 0.7792, 0.7812, 0.7792, 0.7812, 0.7792, 0.7812, 0.7792, 0.7812, 0.7792, 0.7812, 0.7792, 0.7812, 0.7792, 0.7812, 0.7792, 0.7812, 0.7792, 0.7812, 0.7792, 0.7812, 0.7792, 0.7812, 0.7792, 0.7813, 0.7792, 0.7812, 0.7792, 0.7812, 0.7792, 0.7812, 0.7792, 0.7813, 0.7792, 0.7812, 0.7792, 0.7812, 0.7792, 0.7813, 0.7792, 0.7813, 0.7792, 0.7812, 0.7792, 0.7812, 0.7792, 0.7813, 0.7792, 0.7812, 0.7792, 0.7812, 0.7792, 0.7812, 0.7792, 0.7812, 0.7792, 0.7812, 0.7792, 0.7812, 0.7792, 0.7812, 0.7792, 0.7813, 0.7792, 0.7812, 0.7792, 0.7813, 0.7792, 0.7812, 0.7792, 0.7813, 0.7792, 0.7812, 0.7792, 0.7812, 0.7792, 0.7812, 0.7792, 0.7812, 0.7792, 0.7812, 0.7792, 0.7812, 0.7792, 0.7813, 0.7792, 0.7812, 0.7792, 0.7813, 0.7792, 0.7813, 0.7792, 0.7812, 0.7792, 0.7812, 0.7792, 0.7812, 0.7792, 0.7813, 0.7792, 0.7812, 0.7792, 0.7813, 0.7792, 0.7812, 0.7792, 0.7813, 0.7792, 0.7812, 0.7792, 0.7812, 0.7792, 0.7813, 0.7792, 0.7812, 0.7792, 0.7812, 0.7792, 0.7813, 0.7792, 0.7812, 0.7792, 0.7812, 0.7792, 0.7812, 0.7792, 0.7812, 0.7792, 0.7812, 0.7792, 0.7812, 0.7792, 0.7812, 0.7792, 0.7812, 0.7792, 0.7812, 0.7792, 0.7813, 0.7792, 0.7812, 0.7792, 0.7813, 0.7792, 0.7812, 0.7792, 0.7812, 0.7792, 0.7813, 0.7792, 0.7812, 0.7792, 0.7813, 0.7792, 0.7813, 0.7792, 0.7812, 0.7792, 0.7812, 0.7792, 0.7812, 0.7792, 0.7812, 0.7792, 0.7812, 0.7792, 0.7813, 0.7792, 0.7813, 0.7792, 0.7812, 0.7792, 0.7813, 0.7792, 0.7812, 0.7792, 0.7813, 0.7792, 0.7812, 0.7792, 0.7812, 0.7792, 0.7813, 0.7792, 0.7812, 0.7792, 0.7812, 0.7792, 0.7812, 0.7792, 0.7812, 0.7792, 0.7812, 0.7792, 0.7813, 0.7792, 0.7812, 0.7792, 0.7812, 0.7792, 0.7813, 0.7792, 0.7812, 0.7792, 0.7813, 0.7792, 0.7812, 0.7792, 0.7812, 0.7792, 0.7812, 0.7792, 0.7812, 0.7792, 0.7812, 0.7792, 0.7813, 0.7792, 0.7813, 0.7792, 0.7812, 0.7792, 0.7812, 0.7792, 0.7813, 0.7792, 0.7812, 0.7792, 0.7812, 0.7792, 0.7813, 0.7792, 0.7812, 0.7792, 0.7812, 0.7792, 0.7812, 0.7792, 0.7812, 0.7792, 0.7812, 0.7792, 0.7812, 0.7792, 0.7812, 0.7792, 0.7813, 0.7792, 0.7812, 0.7792, 0.7812, 0.7792, 0.7813, 0.7792, 0.7812, 0.7792, 0.7812, 0.7792, 0.7813, 0.7792, 0.7812, 0.7792, 0.7812, 0.7792, 0.7812, 0.7792, 0.7812, 0.7792, 0.7812, 0.7792, 0.7812, 0.7792, 0.7813, 0.7792, 0.7813, 0.7792, 0.7812, 0.7792, 0.7812, 0.7792, 0.7812, 0.7792, 0.7812, 0.7792, 0.7812, 0.7792, 0.7812, 0.7792, 0.7812, 0.7792, 0.7812, 0.7792, 0.7812, 0.7792, 0.7812, 0.7792, 0.7812, 0.7792, 0.7813, 0.7792, 0.7813, 0.7792, 0.7813, 0.7792, 0.7813, 0.7792, 0.7812, 0.7792, 0.7812, 0.7792, 0.7813, 0.7792, 0.7813, 0.7792, 0.7812, 0.7792, 0.7813, 0.7792, 0.7812, 0.7792, 0.7812, 0.7792, 0.7812, 0.7792, 0.7812, 0.7792, 0.7812, 0.7792, 0.7812, 0.7792, 0.7812, 0.7792, 0.7812, 0.7792, 0.7812, 0.7792, 0.7812, 0.7792, 0.7812, 0.7792, 0.7812, 0.7792, 0.7812, 0.7792, 0.7812, 0.7792, 0.7812, 0.7792, 0.7812, 0.7792, 0.7812, 0.7792, 0.7812, 0.7792, 0.7812, 0.7792, 0.7812, 0.7792, 0.7812, 0.7792, 0.7812, 0.7792, 0.7812, 0.7792, 0.7812, 0.7792, 0.7812, 0.7792, 0.7812, 0.7792, 0.7812, 0.7792, 0.7813, 0.7792, 0.7812, 0.7792, 0.7812, 0.7792, 0.7813, 0.7792, 0.7812, 0.7792, 0.7812, 0.7792, 0.7812, 0.7792, 0.7813, 0.7792, 0.7812, 0.7792, 0.7813, 0.7792, 0.7813, 0.7792, 0.7813, 0.7792, 0.7813, 0.7792, 0.7813, 0.7792, 0.7813, 0.7792, 0.7812, 0.7792, 0.7813, 0.7792, 0.7812, 0.7792, 0.7812, 0.7792, 0.7813, 0.7792, 0.7812, 0.7792, 0.7812, 0.7792, 0.7812, 0.7792, 0.7812, 0.7792, 0.7812, 0.7792, 0.7812, 0.7792, 0.7812, 0.7792, 0.7812, 0.7792, 0.7812, 0.7792, 0.7812, 0.7792, 0.7812, 0.7792, 0.7812, 0.7792, 0.7812, 0.7792, 0.7813, 0.7792, 0.7812, 0.7792, 0.7813, 0.7792, 0.7812, 0.7792, 0.7812, 0.7792, 0.7812, 0.7792, 0.7812, 0.7792, 0.7812, 0.7792, 0.7812, 0.7792, 0.7813, 0.7792, 0.7812, 0.7792, 0.7813, 0.7792, 0.7813, 0.7792, 0.7812, 0.7792, 0.7812, 0.7792, 0.7812, 0.7792, 0.7813, 0.7792, 0.7812, 0.7792, 0.7813, 0.7792, 0.7812, 0.7792, 0.7813, 0.7792, 0.7813, 0.7792, 0.7812, 0.7792, 0.7812, 0.7792, 0.7812, 0.7792, 0.7812, 0.7792, 0.7812, 0.7792, 0.7812, 0.7792, 0.7812, 0.7792, 0.7812, 0.7792, 0.7812, 0.7792, 0.7812, 0.7792, 0.7812, 0.7792, 0.7812, 0.7792, 0.7812, 0.7792, 0.7812, 0.7792, 0.7812, 0.7792, 0.7812, 0.7792, 0.7812, 0.7792, 0.7812, 0.7792, 0.7812, 0.7792, 0.7813, 0.7792, 0.7812, 0.7792, 0.7812, 0.7792, 0.7813, 0.7792, 0.7812, 0.7792, 0.7812, 0.7792, 0.7812, 0.7792, 0.7812, 0.7792, 0.7812, 0.7792, 0.7813, 0.7792, 0.7812, 0.7792, 0.7813, 0.7792, 0.7813, 0.7792, 0.7812, 0.7792, 0.7812, 0.7792, 0.7812, 0.7792, 0.7812, 0.7792, 0.7812, 0.7792, 0.7813, 0.7792, 0.7813, 0.7792, 0.7813, 0.7792, 0.7813, 0.7792, 0.7813, 0.7792, 0.7813, 0.7792, 0.7813, 0.7792, 0.7812, 0.7792, 0.7813, 0.7792, 0.7812, 0.7792, 0.7812, 0.7792, 0.7812, 0.7792, 0.7812, 0.7792, 0.7812, 0.7792, 0.7812, 0.7792, 0.7812, 0.7792, 0.7812, 0.7792, 0.7812, 0.7792, 0.7812, 0.7792, 0.7812, 0.7792, 0.7812, 0.7792, 0.7812, 0.7792, 0.7813, 0.7792, 0.7812, 0.7792, 0.7813, 0.7792, 0.7812, 0.7792, 0.7812, 0.7792, 0.7813, 0.7792, 0.7812, 0.7792, 0.7812, 0.7792, 0.7813, 0.7792, 0.7812, 0.7792, 0.7812, 0.7792, 0.7812, 0.7792, 0.7812, 0.7792, 0.7812, 0.7792, 0.7813, 0.7792, 0.7812, 0.7792, 0.7812, 0.7792, 0.7813, 0.7792, 0.7812, 0.7792, 0.7812, 0.7792, 0.7812, 0.7792, 0.7812, 0.7792, 0.7812, 0.7792, 0.7812, 0.7792, 0.7812, 0.7792, 0.7812, 0.7792, 0.7812, 0.7792, 0.7812, 0.7792, 0.7812, 0.7792, 0.7812, 0.7792, 0.7812, 0.7792, 0.7812, 0.7792, 0.7812, 0.7792, 0.7812, 0.7792, 0.7812, 0.7792, 0.7812, 0.7792, 0.7812, 0.7792, 0.7812, 0.7792, 0.7812, 0.7792, 0.7812, 0.7792, 0.7813, 0.7792, 0.7812, 0.7792, 0.7813, 0.7792, 0.7813, 0.7792, 0.7812, 0.7792, 0.7813, 0.7792, 0.7812, 0.7792, 0.7812, 0.7792, 0.7812, 0.7792, 0.7812, 0.7792, 0.7813, 0.7792, 0.7812, 0.7792, 0.7812, 0.7792, 0.7812, 0.7792, 0.7812, 0.7792, 0.7813, 0.7792, 0.7812, 0.7792, 0.7812, 0.7792, 0.7813, 0.7792, 0.7812, 0.7792, 0.7812, 0.7792, 0.7812, 0.7792, 0.7812, 0.7792, 0.7812, 0.7792, 0.7812, 0.7792, 0.7813, 0.7792, 0.7812, 0.7792, 0.7813, 0.7792, 0.7812, 0.7792, 0.7813, 0.7792, 0.7812, 0.7792, 0.7812, 0.7792, 0.7813, 0.7792, 0.7812, 0.7792, 0.7812, 0.7792, 0.7812, 0.7792, 0.7812, 0.7792, 0.7812, 0.7792, 0.7812, 0.7792, 0.7813, 0.7792, 0.7812, 0.7792, 0.7812, 0.7792, 0.7812, 0.7792, 0.7812, 0.7792, 0.7812, 0.7792, 0.7812, 0.7792, 0.7813, 0.7792, 0.7813, 0.7792, 0.7813, 0.7792, 0.7812, 0.7792, 0.7812, 0.7792, 0.7812, 0.7792, 0.7812, 0.7792, 0.7813, 0.7792, 0.7812, 0.7792, 0.7812, 0.7792, 0.7812, 0.7792, 0.7813, 0.7792, 0.7812, 0.7792, 0.7813, 0.7792, 0.7813, 0.7792, 0.7813, 0.7792, 0.7812, 0.7792, 0.7812, 0.7792, 0.7813, 0.7792, 0.7813, 0.7792, 0.7812, 0.7792, 0.7813, 0.7792, 0.7812, 0.7792, 0.7812, 0.7792, 0.7812, 0.7792, 0.7812, 0.7792, 0.7812, 0.7792, 0.7812, 0.7792, 0.7812, 0.7792, 0.7812, 0.7792, 0.7812, 0.7792, 0.7812, 0.7792, 0.7812, 0.7792, 0.7812, 0.7792, 0.7813, 0.7792, 0.7812, 0.7792, 0.7812, 0.7792, 0.7812, 0.7792, 0.7813, 0.7792, 0.7812, 0.7792, 0.7812, 0.7792, 0.7813, 0.7792, 0.7813, 0.7792, 0.7812, 0.7792, 0.7812, 0.7792, 0.7813, 0.7792, 0.7812, 0.7792, 0.7812, 0.7792, 0.7812, 0.7792, 0.7812, 0.7792, 0.7812, 0.7792, 0.7812, 0.7792, 0.7812, 0.7792, 0.7812, 0.7792, 0.7812, 0.7792, 0.7812, 0.7792, 0.7812, 0.7792, 0.7812, 0.7792, 0.7813, 0.7792, 0.7812, 0.7792, 0.7812, 0.7792, 0.7813, 0.7792, 0.7813, 0.7792, 0.7812, 0.7792, 0.7813, 0.7792, 0.7813, 0.7792, 0.7813, 0.7792, 0.7812, 0.7792, 0.7813, 0.7792, 0.7812, 0.7792, 0.7812, 0.7792, 0.7812, 0.7792, 0.7812, 0.7792, 0.7813, 0.7792, 0.7812, 0.7792, 0.7813, 0.7792, 0.7812, 0.7792, 0.7812, 0.7792, 0.7813, 0.7792, 0.7812, 0.7792, 0.7812, 0.7792, 0.7813, 0.7792, 0.7812, 0.7792, 0.7812, 0.7792, 0.7812, 0.7792, 0.7812, 0.7792, 0.7812, 0.7792, 0.7812, 0.7792, 0.7812, 0.7792, 0.7812, 0.7792, 0.7812, 0.7792, 0.7812, 0.7792, 0.7812, 0.7792, 0.7812, 0.7792, 0.7812, 0.7792, 0.7812, 0.7792, 0.7812, 0.7792, 0.7812, 0.7792, 0.7813, 0.7792, 0.7812, 0.7792, 0.7812, 0.7792, 0.7812, 0.7792, 0.7812, 0.7792, 0.7812, 0.7792, 0.7812, 0.7792, 0.7813, 0.7792, 0.7812, 0.7792, 0.7812, 0.7792, 0.7813, 0.7792, 0.7812, 0.7792, 0.7812, 0.7792, 0.7812, 0.7792, 0.7812, 0.7792, 0.7812, 0.7792, 0.7813, 0.7792, 0.7813, 0.7792, 0.7812, 0.7792, 0.7813, 0.7792, 0.7812, 0.7792, 0.7813, 0.7792, 0.7812, 0.7792, 0.7813, 0.7792, 0.7813, 0.7792, 0.7812, 0.7792, 0.7812, 0.7792, 0.7812, 0.7792, 0.7812, 0.7792, 0.7812, 0.7792, 0.7812, 0.7792, 0.7812, 0.7792, 0.7812, 0.7792, 0.7812, 0.7792, 0.7812, 0.7792, 0.7812, 0.7792, 0.7812, 0.7792, 0.7812, 0.7792, 0.7812, 0.7792, 0.7812, 0.7792, 0.7812, 0.7792, 0.7812, 0.7792, 0.7812, 0.7792, 0.7812, 0.7792, 0.7812, 0.7792, 0.7812, 0.7792, 0.7812, 0.7792, 0.7813, 0.7792, 0.7812, 0.7792, 0.7813, 0.7792, 0.7812, 0.7792, 0.7812, 0.7792, 0.7813, 0.7792, 0.7812, 0.7792, 0.7812, 0.7792, 0.7813, 0.7792, 0.7813, 0.7792, 0.7812, 0.7792, 0.7813, 0.7792, 0.7812, 0.7792, 0.7812, 0.7792, 0.7813, 0.7792, 0.7812, 0.7792, 0.7812, 0.7792, 0.7813, 0.7792, 0.7812, 0.7792, 0.7812, 0.7792, 0.7812, 0.7792, 0.7813, 0.7792, 0.7812, 0.7792, 0.7812, 0.7792, 0.7812, 0.7792, 0.7812, 0.7792, 0.7812, 0.7792, 0.7812, 0.7792, 0.7812, 0.7792, 0.7812, 0.7792, 0.7812, 0.7792, 0.7812, 0.7792, 0.7812, 0.7792, 0.7812, 0.7792, 0.7813, 0.7792, 0.7812, 0.7792, 0.7812, 0.7792, 0.7812, 0.7792, 0.7812, 0.7792, 0.7812, 0.7792, 0.7812, 0.7792])
me_cube_001.materials.append(mat_material_001)
me_cube_001.update()

# ---- objects
ob_cube = bpy.data.objects.new('Cube', me_cube_001)

# ---- transforms, parenting, visibility, modifiers, constraints
ob_cube.location = (0.0, 0.0, 0.0)

# ---- collection membership
col_collection.objects.link(ob_cube)

# ---- scene / render settings (as saved in the file)
scene.frame_start = 1; scene.frame_end = 250; scene.frame_set(21)
scene.render.engine = 'BLENDER_EEVEE_NEXT'
scene.cycles.sampling_pattern = 'TABULATED_SOBOL'
scene.cycles.use_light_tree = False
scene.view_settings.view_transform = 'Filmic'
bpy.context.view_layer.update()

# ---- added for rendering (the .blend has no active camera and no usable light): camera, sun
cam_auto = bpy.data.cameras.new('AutoCamera')
cam_auto.lens = 50.0
cam_auto.sensor_width = 36.0
cam_auto.clip_end = 1000.0
ob_auto_camera = bpy.data.objects.new('AutoCamera', cam_auto)
scene.collection.objects.link(ob_auto_camera)
ob_auto_camera.location = (23.1162, -26.1141, 25.8925)
ob_auto_camera.rotation_euler = (1.09748, -7.21219e-08, 0.694738)
scene.camera = ob_auto_camera
light_auto_sun = bpy.data.lights.new('AutoSun', 'SUN')
light_auto_sun.energy = 3.0
light_auto_sun.angle = 0.0523599
ob_auto_sun = bpy.data.objects.new('AutoSun', light_auto_sun)
scene.collection.objects.link(ob_auto_sun)
ob_auto_sun.rotation_euler = (0.872665, 0.174533, 0.523599)
bpy.context.view_layer.update()
